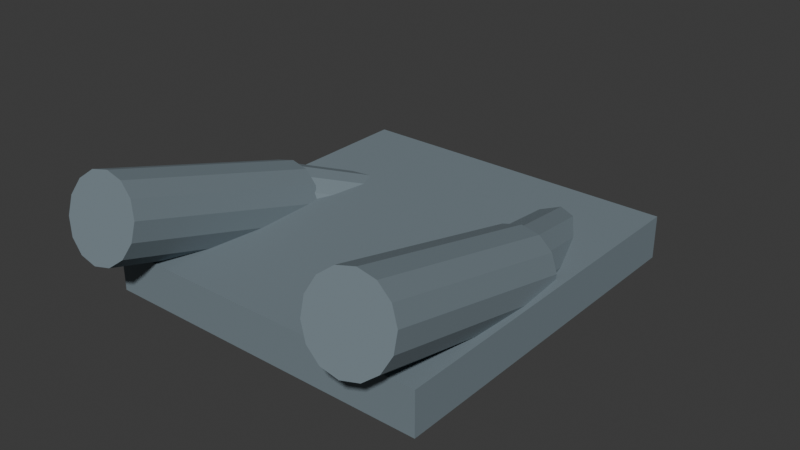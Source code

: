 # Source: chr_a1_fp_arms_01.blend  (saved by Blender 5.1.30; exported with 4.5.12 LTS)
import bpy
from mathutils import Matrix  # noqa: F401  (used for matrix-valued properties, if any)

bpy.ops.wm.read_factory_settings(use_empty=True)
scene = bpy.context.scene
scene.name = 'Scene'

# ---- collections
col_collection = bpy.data.collections.new('Collection'); scene.collection.children.link(col_collection)

# ---- materials (node trees are filled in below, after node groups)
mat_mat_a1_fp_arms_sleeve = bpy.data.materials.new('mat_a1_fp_arms_sleeve')
mat_mat_a1_fp_arms_sleeve.diffuse_color = (0.18, 0.23, 0.26, 1.0)
mat_mat_a1_fp_arms_wrist_armor = bpy.data.materials.new('mat_a1_fp_arms_wrist_armor')
mat_mat_a1_fp_arms_wrist_armor.diffuse_color = (0.33, 0.35, 0.35, 1.0)
mat_mat_a1_fp_arms_glove = bpy.data.materials.new('mat_a1_fp_arms_glove')
mat_mat_a1_fp_arms_glove.diffuse_color = (0.035, 0.038, 0.042, 1.0)
mat_mat_a1_fp_arms_alignment_mark = bpy.data.materials.new('mat_a1_fp_arms_alignment_mark')
mat_mat_a1_fp_arms_alignment_mark.diffuse_color = (0.05, 0.55, 0.78, 1.0)

# ---- material node trees
mat_mat_a1_fp_arms_sleeve.use_nodes = True; mat_mat_a1_fp_arms_sleeve.node_tree.nodes.clear()
_N = mat_mat_a1_fp_arms_sleeve.node_tree.nodes; _L = mat_mat_a1_fp_arms_sleeve.node_tree.links
n0 = _N.new('ShaderNodeBsdfPrincipled'); n0.name = 'Principled BSDF'; n0.location = (-200, 100)
n0.inputs[0].default_value = (0.18, 0.23, 0.26, 1.0)
n0.inputs[2].default_value = 0.78
n1 = _N.new('ShaderNodeOutputMaterial'); n1.name = 'Material Output'; n1.location = (200, 100)
_L.new(n0.outputs[0], n1.inputs[0])
n1.is_active_output = True
mat_mat_a1_fp_arms_wrist_armor.use_nodes = True; mat_mat_a1_fp_arms_wrist_armor.node_tree.nodes.clear()
_N = mat_mat_a1_fp_arms_wrist_armor.node_tree.nodes; _L = mat_mat_a1_fp_arms_wrist_armor.node_tree.links
n0 = _N.new('ShaderNodeBsdfPrincipled'); n0.name = 'Principled BSDF'; n0.location = (-200, 100)
n0.inputs[0].default_value = (0.33, 0.35, 0.35, 1.0)
n0.inputs[2].default_value = 0.78
n1 = _N.new('ShaderNodeOutputMaterial'); n1.name = 'Material Output'; n1.location = (200, 100)
_L.new(n0.outputs[0], n1.inputs[0])
n1.is_active_output = True
mat_mat_a1_fp_arms_glove.use_nodes = True; mat_mat_a1_fp_arms_glove.node_tree.nodes.clear()
_N = mat_mat_a1_fp_arms_glove.node_tree.nodes; _L = mat_mat_a1_fp_arms_glove.node_tree.links
n0 = _N.new('ShaderNodeBsdfPrincipled'); n0.name = 'Principled BSDF'; n0.location = (-200, 100)
n0.inputs[0].default_value = (0.035, 0.038, 0.042, 1.0)
n0.inputs[2].default_value = 0.78
n1 = _N.new('ShaderNodeOutputMaterial'); n1.name = 'Material Output'; n1.location = (200, 100)
_L.new(n0.outputs[0], n1.inputs[0])
n1.is_active_output = True
mat_mat_a1_fp_arms_alignment_mark.use_nodes = True; mat_mat_a1_fp_arms_alignment_mark.node_tree.nodes.clear()
_N = mat_mat_a1_fp_arms_alignment_mark.node_tree.nodes; _L = mat_mat_a1_fp_arms_alignment_mark.node_tree.links
n0 = _N.new('ShaderNodeBsdfPrincipled'); n0.name = 'Principled BSDF'; n0.location = (-200, 100)
n0.inputs[0].default_value = (0.05, 0.55, 0.78, 1.0)
n0.inputs[2].default_value = 0.78
n1 = _N.new('ShaderNodeOutputMaterial'); n1.name = 'Material Output'; n1.location = (200, 100)
_L.new(n0.outputs[0], n1.inputs[0])
n1.is_active_output = True

# ---- world
world_world = bpy.data.worlds.new('World'); scene.world = world_world
world_world.use_nodes = True; world_world.node_tree.nodes.clear()
_N = world_world.node_tree.nodes; _L = world_world.node_tree.links
n0 = _N.new('ShaderNodeOutputWorld'); n0.name = 'World Output'; n0.location = (200, 100)
n1 = _N.new('ShaderNodeBackground'); n1.name = 'Background'; n1.location = (-200, 100)
n1.inputs[0].default_value = (0.05088, 0.05088, 0.05088, 1.0)
_L.new(n1.outputs[0], n0.inputs[0])
n0.is_active_output = True
world_world.color = (0.05088, 0.05088, 0.05088)
world_world.sun_shadow_jitter_overblur = 0.0

# ---- meshes
me_chr_a1_fp_arms_01_lod0_upper_arm_r_mesh = bpy.data.meshes.new('chr_a1_fp_arms_01_lod0_upper_arm_r_mesh')
me_chr_a1_fp_arms_01_lod0_upper_arm_r_mesh.from_pydata([(0.01354, -0.1783, 0.1244), (-0.01646, 0.2167, 0.01438), (-0.01746, -0.1826, 0.1175), (-0.04746, 0.2124, 0.007505), (-0.04204, -0.1898, 0.09825), (-0.07204, 0.2052, -0.01175), (-0.05532, -0.1985, 0.07044), (-0.08532, 0.1965, -0.03956), (-0.05467, -0.2071, 0.03956), (-0.08467, 0.1879, -0.07044), (-0.04022, -0.2137, 0.01175), (-0.07022, 0.1813, -0.09825), (-0.01484, -0.2172, -0.007505), (-0.04484, 0.1778, -0.1175), (0.01646, -0.2167, -0.01438), (-0.01354, 0.1783, -0.1244), (0.04746, -0.2124, -0.007505), (0.01746, 0.1826, -0.1175), (0.07204, -0.2052, 0.01175), (0.04204, 0.1898, -0.09825), (0.08532, -0.1965, 0.03956), (0.05532, 0.1985, -0.07044), (0.08467, -0.1879, 0.07044), (0.05467, 0.2071, -0.03956), (0.07022, -0.1813, 0.09825), (0.04022, 0.2137, -0.01175), (0.04484, -0.1778, 0.1175), (0.01484, 0.2172, 0.007505)], [], [(0, 1, 3, 2), (2, 3, 5, 4), (4, 5, 7, 6), (6, 7, 9, 8), (8, 9, 11, 10), (10, 11, 13, 12), (12, 13, 15, 14), (14, 15, 17, 16), (16, 17, 19, 18), (18, 19, 21, 20), (20, 21, 23, 22), (22, 23, 25, 24), (3, 1, 27, 25, 23, 21, 19, 17, 15, 13, 11, 9, 7, 5), (24, 25, 27, 26), (26, 27, 1, 0), (0, 2, 4, 6, 8, 10, 12, 14, 16, 18, 20, 22, 24, 26)])
_uv = me_chr_a1_fp_arms_01_lod0_upper_arm_r_mesh.uv_layers.new(name='UVMap')
_uv.uv.foreach_set('vector', [1.0, 0.5, 1.0, 1.0, 0.9286, 1.0, 0.9286, 0.5, 0.9286, 0.5, 0.9286, 1.0, 0.8571, 1.0, 0.8571, 0.5, 0.8571, 0.5, 0.8571, 1.0, 0.7857, 1.0, 0.7857, 0.5, 0.7857, 0.5, 0.7857, 1.0, 0.7143, 1.0, 0.7143, 0.5, 0.7143, 0.5, 0.7143, 1.0, 0.6429, 1.0, 0.6429, 0.5, 0.6429, 0.5, 0.6429, 1.0, 0.5714, 1.0, 0.5714, 0.5, 0.5714, 0.5, 0.5714, 1.0, 0.5, 1.0, 0.5, 0.5, 0.5, 0.5, 0.5, 1.0, 0.4286, 1.0, 0.4286, 0.5, 0.4286, 0.5, 0.4286, 1.0, 0.3571, 1.0, 0.3571, 0.5, 0.3571, 0.5, 0.3571, 1.0, 0.2857, 1.0, 0.2857, 0.5, 0.2857, 0.5, 0.2857, 1.0, 0.2143, 1.0, 0.2143, 0.5, 0.2143, 0.5, 0.2143, 1.0, 0.1429, 1.0, 0.1429, 0.5, 0.3541, 0.4662, 0.25, 0.49, 0.1459, 0.4662, 0.06236, 0.3996, 0.01602, 0.3034, 0.01602, 0.1966, 0.06236, 0.1004, 0.1459, 0.03377, 0.25, 0.01, 0.3541, 0.03377, 0.4376, 0.1004, 0.484, 0.1966, 0.484, 0.3034, 0.4376, 0.3996, 0.1429, 0.5, 0.1429, 1.0, 0.07143, 1.0, 0.07143, 0.5, 0.07143, 0.5, 0.07143, 1.0, -1.341e-07, 1.0, -1.341e-07, 0.5, 0.75, 0.49, 0.8541, 0.4662, 0.9376, 0.3996, 0.984, 0.3034, 0.984, 0.1966, 0.9376, 0.1004, 0.8541, 0.03377, 0.75, 0.01, 0.6459, 0.03377, 0.5624, 0.1004, 0.516, 0.1966, 0.516, 0.3034, 0.5624, 0.3996, 0.6459, 0.4662])
me_chr_a1_fp_arms_01_lod0_upper_arm_r_mesh.materials.append(mat_mat_a1_fp_arms_sleeve)
me_chr_a1_fp_arms_01_lod0_upper_arm_r_mesh.update()
me_chr_a1_fp_arms_01_lod0_forearm_r_mesh = bpy.data.meshes.new('chr_a1_fp_arms_01_lod0_forearm_r_mesh')
me_chr_a1_fp_arms_01_lod0_forearm_r_mesh.from_pydata([(0.03579, -0.1431, 0.1087), (-0.04421, 0.1769, 0.01867), (0.008422, -0.1518, 0.1024), (-0.07158, 0.1682, 0.01237), (-0.01269, -0.162, 0.0847), (-0.09269, 0.158, -0.005301), (-0.02336, -0.1719, 0.05917), (-0.1034, 0.1481, -0.03083), (-0.02149, -0.1794, 0.03083), (-0.1015, 0.1406, -0.05917), (-0.007433, -0.183, 0.005301), (-0.08743, 0.137, -0.0847), (0.01602, -0.1821, -0.01237), (-0.06398, 0.1379, -0.1024), (0.04421, -0.1769, -0.01867), (-0.03579, 0.1431, -0.1087), (0.07158, -0.1682, -0.01237), (-0.008422, 0.1518, -0.1024), (0.09269, -0.158, 0.005301), (0.01269, 0.162, -0.0847), (0.1034, -0.1481, 0.03083), (0.02336, 0.1719, -0.05917), (0.1015, -0.1406, 0.05917), (0.02149, 0.1794, -0.03083), (0.08743, -0.137, 0.0847), (0.007433, 0.183, -0.005301), (0.06398, -0.1379, 0.1024), (-0.01602, 0.1821, 0.01237)], [], [(0, 1, 3, 2), (2, 3, 5, 4), (4, 5, 7, 6), (6, 7, 9, 8), (8, 9, 11, 10), (10, 11, 13, 12), (12, 13, 15, 14), (14, 15, 17, 16), (16, 17, 19, 18), (18, 19, 21, 20), (20, 21, 23, 22), (22, 23, 25, 24), (3, 1, 27, 25, 23, 21, 19, 17, 15, 13, 11, 9, 7, 5), (24, 25, 27, 26), (26, 27, 1, 0), (0, 2, 4, 6, 8, 10, 12, 14, 16, 18, 20, 22, 24, 26)])
_uv = me_chr_a1_fp_arms_01_lod0_forearm_r_mesh.uv_layers.new(name='UVMap')
_uv.uv.foreach_set('vector', [1.0, 0.5, 1.0, 1.0, 0.9286, 1.0, 0.9286, 0.5, 0.9286, 0.5, 0.9286, 1.0, 0.8571, 1.0, 0.8571, 0.5, 0.8571, 0.5, 0.8571, 1.0, 0.7857, 1.0, 0.7857, 0.5, 0.7857, 0.5, 0.7857, 1.0, 0.7143, 1.0, 0.7143, 0.5, 0.7143, 0.5, 0.7143, 1.0, 0.6429, 1.0, 0.6429, 0.5, 0.6429, 0.5, 0.6429, 1.0, 0.5714, 1.0, 0.5714, 0.5, 0.5714, 0.5, 0.5714, 1.0, 0.5, 1.0, 0.5, 0.5, 0.5, 0.5, 0.5, 1.0, 0.4286, 1.0, 0.4286, 0.5, 0.4286, 0.5, 0.4286, 1.0, 0.3571, 1.0, 0.3571, 0.5, 0.3571, 0.5, 0.3571, 1.0, 0.2857, 1.0, 0.2857, 0.5, 0.2857, 0.5, 0.2857, 1.0, 0.2143, 1.0, 0.2143, 0.5, 0.2143, 0.5, 0.2143, 1.0, 0.1429, 1.0, 0.1429, 0.5, 0.3541, 0.4662, 0.25, 0.49, 0.1459, 0.4662, 0.06236, 0.3996, 0.01602, 0.3034, 0.01602, 0.1966, 0.06236, 0.1004, 0.1459, 0.03377, 0.25, 0.01, 0.3541, 0.03377, 0.4376, 0.1004, 0.484, 0.1966, 0.484, 0.3034, 0.4376, 0.3996, 0.1429, 0.5, 0.1429, 1.0, 0.07143, 1.0, 0.07143, 0.5, 0.07143, 0.5, 0.07143, 1.0, -1.341e-07, 1.0, -1.341e-07, 0.5, 0.75, 0.49, 0.8541, 0.4662, 0.9376, 0.3996, 0.984, 0.3034, 0.984, 0.1966, 0.9376, 0.1004, 0.8541, 0.03377, 0.75, 0.01, 0.6459, 0.03377, 0.5624, 0.1004, 0.516, 0.1966, 0.516, 0.3034, 0.5624, 0.3996, 0.6459, 0.4662])
me_chr_a1_fp_arms_01_lod0_forearm_r_mesh.materials.append(mat_mat_a1_fp_arms_sleeve)
me_chr_a1_fp_arms_01_lod0_forearm_r_mesh.update()
me_chr_a1_fp_arms_01_lod0_wrist_plate_r_mesh = bpy.data.meshes.new('chr_a1_fp_arms_01_lod0_wrist_plate_r_mesh')
me_chr_a1_fp_arms_01_lod0_wrist_plate_r_mesh.from_pydata([(-0.065, -0.02815, -0.03827), (-0.065, -0.01958, 0.04328), (-0.065, 0.01958, -0.04328), (-0.065, 0.02815, 0.03827), (0.065, -0.02815, -0.03827), (0.065, -0.01958, 0.04328), (0.065, 0.01958, -0.04328), (0.065, 0.02815, 0.03827)], [], [(0, 1, 3, 2), (2, 3, 7, 6), (6, 7, 5, 4), (4, 5, 1, 0), (2, 6, 4, 0), (7, 3, 1, 5)])
_uv = me_chr_a1_fp_arms_01_lod0_wrist_plate_r_mesh.uv_layers.new(name='UVMap')
_uv.uv.foreach_set('vector', [0.375, 0.0, 0.625, 0.0, 0.625, 0.25, 0.375, 0.25, 0.375, 0.25, 0.625, 0.25, 0.625, 0.5, 0.375, 0.5, 0.375, 0.5, 0.625, 0.5, 0.625, 0.75, 0.375, 0.75, 0.375, 0.75, 0.625, 0.75, 0.625, 1.0, 0.375, 1.0, 0.125, 0.5, 0.375, 0.5, 0.375, 0.75, 0.125, 0.75, 0.625, 0.5, 0.875, 0.5, 0.875, 0.75, 0.625, 0.75])
me_chr_a1_fp_arms_01_lod0_wrist_plate_r_mesh.materials.append(mat_mat_a1_fp_arms_wrist_armor)
me_chr_a1_fp_arms_01_lod0_wrist_plate_r_mesh.update()
me_chr_a1_fp_arms_01_lod0_hand_r_mesh = bpy.data.meshes.new('chr_a1_fp_arms_01_lod0_hand_r_mesh')
me_chr_a1_fp_arms_01_lod0_hand_r_mesh.from_pydata([(-0.06, -0.046, -0.041), (-0.06, -0.046, 0.041), (-0.06, 0.046, -0.041), (-0.06, 0.046, 0.041), (0.06, -0.046, -0.041), (0.06, -0.046, 0.041), (0.06, 0.046, -0.041), (0.06, 0.046, 0.041)], [], [(0, 1, 3, 2), (2, 3, 7, 6), (6, 7, 5, 4), (4, 5, 1, 0), (2, 6, 4, 0), (7, 3, 1, 5)])
_uv = me_chr_a1_fp_arms_01_lod0_hand_r_mesh.uv_layers.new(name='UVMap')
_uv.uv.foreach_set('vector', [0.375, 0.0, 0.625, 0.0, 0.625, 0.25, 0.375, 0.25, 0.375, 0.25, 0.625, 0.25, 0.625, 0.5, 0.375, 0.5, 0.375, 0.5, 0.625, 0.5, 0.625, 0.75, 0.375, 0.75, 0.375, 0.75, 0.625, 0.75, 0.625, 1.0, 0.375, 1.0, 0.125, 0.5, 0.375, 0.5, 0.375, 0.75, 0.125, 0.75, 0.625, 0.5, 0.875, 0.5, 0.875, 0.75, 0.625, 0.75])
me_chr_a1_fp_arms_01_lod0_hand_r_mesh.materials.append(mat_mat_a1_fp_arms_glove)
me_chr_a1_fp_arms_01_lod0_hand_r_mesh.update()
me_chr_a1_fp_arms_01_lod0_upper_arm_l_mesh = bpy.data.meshes.new('chr_a1_fp_arms_01_lod0_upper_arm_l_mesh')
me_chr_a1_fp_arms_01_lod0_upper_arm_l_mesh.from_pydata([(0.004437, -0.1664, 0.1263), (-0.005563, 0.2086, 0.01134), (-0.02674, -0.1693, 0.1195), (-0.03674, 0.2057, 0.004521), (-0.05162, -0.1758, 0.1004), (-0.06162, 0.1992, -0.01458), (-0.0653, -0.1847, 0.07282), (-0.0753, 0.1903, -0.04218), (-0.06504, -0.1941, 0.04218), (-0.07504, 0.1809, -0.07282), (-0.05092, -0.2022, 0.01458), (-0.06092, 0.1728, -0.1004), (-0.02572, -0.2073, -0.004521), (-0.03572, 0.1677, -0.1195), (0.005563, -0.2086, -0.01134), (-0.004437, 0.1664, -0.1263), (0.03674, -0.2057, -0.004521), (0.02674, 0.1693, -0.1195), (0.06162, -0.1992, 0.01458), (0.05162, 0.1758, -0.1004), (0.0753, -0.1903, 0.04218), (0.0653, 0.1847, -0.07282), (0.07504, -0.1809, 0.07282), (0.06504, 0.1941, -0.04218), (0.06092, -0.1728, 0.1004), (0.05092, 0.2022, -0.01458), (0.03572, -0.1677, 0.1195), (0.02572, 0.2073, 0.004521)], [], [(0, 1, 3, 2), (2, 3, 5, 4), (4, 5, 7, 6), (6, 7, 9, 8), (8, 9, 11, 10), (10, 11, 13, 12), (12, 13, 15, 14), (14, 15, 17, 16), (16, 17, 19, 18), (18, 19, 21, 20), (20, 21, 23, 22), (22, 23, 25, 24), (3, 1, 27, 25, 23, 21, 19, 17, 15, 13, 11, 9, 7, 5), (24, 25, 27, 26), (26, 27, 1, 0), (0, 2, 4, 6, 8, 10, 12, 14, 16, 18, 20, 22, 24, 26)])
_uv = me_chr_a1_fp_arms_01_lod0_upper_arm_l_mesh.uv_layers.new(name='UVMap')
_uv.uv.foreach_set('vector', [1.0, 0.5, 1.0, 1.0, 0.9286, 1.0, 0.9286, 0.5, 0.9286, 0.5, 0.9286, 1.0, 0.8571, 1.0, 0.8571, 0.5, 0.8571, 0.5, 0.8571, 1.0, 0.7857, 1.0, 0.7857, 0.5, 0.7857, 0.5, 0.7857, 1.0, 0.7143, 1.0, 0.7143, 0.5, 0.7143, 0.5, 0.7143, 1.0, 0.6429, 1.0, 0.6429, 0.5, 0.6429, 0.5, 0.6429, 1.0, 0.5714, 1.0, 0.5714, 0.5, 0.5714, 0.5, 0.5714, 1.0, 0.5, 1.0, 0.5, 0.5, 0.5, 0.5, 0.5, 1.0, 0.4286, 1.0, 0.4286, 0.5, 0.4286, 0.5, 0.4286, 1.0, 0.3571, 1.0, 0.3571, 0.5, 0.3571, 0.5, 0.3571, 1.0, 0.2857, 1.0, 0.2857, 0.5, 0.2857, 0.5, 0.2857, 1.0, 0.2143, 1.0, 0.2143, 0.5, 0.2143, 0.5, 0.2143, 1.0, 0.1429, 1.0, 0.1429, 0.5, 0.3541, 0.4662, 0.25, 0.49, 0.1459, 0.4662, 0.06236, 0.3996, 0.01602, 0.3034, 0.01602, 0.1966, 0.06236, 0.1004, 0.1459, 0.03377, 0.25, 0.01, 0.3541, 0.03377, 0.4376, 0.1004, 0.484, 0.1966, 0.484, 0.3034, 0.4376, 0.3996, 0.1429, 0.5, 0.1429, 1.0, 0.07143, 1.0, 0.07143, 0.5, 0.07143, 0.5, 0.07143, 1.0, -1.341e-07, 1.0, -1.341e-07, 0.5, 0.75, 0.49, 0.8541, 0.4662, 0.9376, 0.3996, 0.984, 0.3034, 0.984, 0.1966, 0.9376, 0.1004, 0.8541, 0.03377, 0.75, 0.01, 0.6459, 0.03377, 0.5624, 0.1004, 0.516, 0.1966, 0.516, 0.3034, 0.5624, 0.3996, 0.6459, 0.4662])
me_chr_a1_fp_arms_01_lod0_upper_arm_l_mesh.materials.append(mat_mat_a1_fp_arms_sleeve)
me_chr_a1_fp_arms_01_lod0_upper_arm_l_mesh.update()
me_chr_a1_fp_arms_01_lod0_forearm_l_mesh = bpy.data.meshes.new('chr_a1_fp_arms_01_lod0_forearm_l_mesh')
me_chr_a1_fp_arms_01_lod0_forearm_l_mesh.from_pydata([(-0.05229, -0.09565, 0.1021), (0.07071, 0.1294, 0.02414), (-0.07833, -0.08358, 0.09589), (0.04467, 0.1414, 0.01789), (-0.101, -0.07724, 0.07837), (0.02197, 0.1478, 0.0003692), (-0.1159, -0.07789, 0.05305), (0.007091, 0.1471, -0.02495), (-0.12, -0.08539, 0.02495), (0.00299, 0.1396, -0.05305), (-0.1125, -0.09826, -0.0003692), (0.01048, 0.1267, -0.07837), (-0.09493, -0.1139, -0.01789), (0.02807, 0.1111, -0.09589), (-0.07071, -0.1294, -0.02414), (0.05229, 0.09565, -0.1021), (-0.04467, -0.1414, -0.01789), (0.07833, 0.08358, -0.09589), (-0.02197, -0.1478, -0.0003692), (0.101, 0.07724, -0.07837), (-0.007091, -0.1471, 0.02495), (0.1159, 0.07789, -0.05305), (-0.00299, -0.1396, 0.05305), (0.12, 0.08539, -0.02495), (-0.01048, -0.1267, 0.07837), (0.1125, 0.09826, 0.0003692), (-0.02807, -0.1111, 0.09589), (0.09493, 0.1139, 0.01789)], [], [(0, 1, 3, 2), (2, 3, 5, 4), (4, 5, 7, 6), (6, 7, 9, 8), (8, 9, 11, 10), (10, 11, 13, 12), (12, 13, 15, 14), (14, 15, 17, 16), (16, 17, 19, 18), (18, 19, 21, 20), (20, 21, 23, 22), (22, 23, 25, 24), (3, 1, 27, 25, 23, 21, 19, 17, 15, 13, 11, 9, 7, 5), (24, 25, 27, 26), (26, 27, 1, 0), (0, 2, 4, 6, 8, 10, 12, 14, 16, 18, 20, 22, 24, 26)])
_uv = me_chr_a1_fp_arms_01_lod0_forearm_l_mesh.uv_layers.new(name='UVMap')
_uv.uv.foreach_set('vector', [1.0, 0.5, 1.0, 1.0, 0.9286, 1.0, 0.9286, 0.5, 0.9286, 0.5, 0.9286, 1.0, 0.8571, 1.0, 0.8571, 0.5, 0.8571, 0.5, 0.8571, 1.0, 0.7857, 1.0, 0.7857, 0.5, 0.7857, 0.5, 0.7857, 1.0, 0.7143, 1.0, 0.7143, 0.5, 0.7143, 0.5, 0.7143, 1.0, 0.6429, 1.0, 0.6429, 0.5, 0.6429, 0.5, 0.6429, 1.0, 0.5714, 1.0, 0.5714, 0.5, 0.5714, 0.5, 0.5714, 1.0, 0.5, 1.0, 0.5, 0.5, 0.5, 0.5, 0.5, 1.0, 0.4286, 1.0, 0.4286, 0.5, 0.4286, 0.5, 0.4286, 1.0, 0.3571, 1.0, 0.3571, 0.5, 0.3571, 0.5, 0.3571, 1.0, 0.2857, 1.0, 0.2857, 0.5, 0.2857, 0.5, 0.2857, 1.0, 0.2143, 1.0, 0.2143, 0.5, 0.2143, 0.5, 0.2143, 1.0, 0.1429, 1.0, 0.1429, 0.5, 0.3541, 0.4662, 0.25, 0.49, 0.1459, 0.4662, 0.06236, 0.3996, 0.01602, 0.3034, 0.01602, 0.1966, 0.06236, 0.1004, 0.1459, 0.03377, 0.25, 0.01, 0.3541, 0.03377, 0.4376, 0.1004, 0.484, 0.1966, 0.484, 0.3034, 0.4376, 0.3996, 0.1429, 0.5, 0.1429, 1.0, 0.07143, 1.0, 0.07143, 0.5, 0.07143, 0.5, 0.07143, 1.0, -1.341e-07, 1.0, -1.341e-07, 0.5, 0.75, 0.49, 0.8541, 0.4662, 0.9376, 0.3996, 0.984, 0.3034, 0.984, 0.1966, 0.9376, 0.1004, 0.8541, 0.03377, 0.75, 0.01, 0.6459, 0.03377, 0.5624, 0.1004, 0.516, 0.1966, 0.516, 0.3034, 0.5624, 0.3996, 0.6459, 0.4662])
me_chr_a1_fp_arms_01_lod0_forearm_l_mesh.materials.append(mat_mat_a1_fp_arms_sleeve)
me_chr_a1_fp_arms_01_lod0_forearm_l_mesh.update()
me_chr_a1_fp_arms_01_lod0_wrist_plate_l_mesh = bpy.data.meshes.new('chr_a1_fp_arms_01_lod0_wrist_plate_l_mesh')
me_chr_a1_fp_arms_01_lod0_wrist_plate_l_mesh.from_pydata([(-0.065, -0.01882, -0.04362), (-0.065, -0.02882, 0.03777), (-0.065, 0.02882, -0.03777), (-0.065, 0.01882, 0.04362), (0.065, -0.01882, -0.04362), (0.065, -0.02882, 0.03777), (0.065, 0.02882, -0.03777), (0.065, 0.01882, 0.04362)], [], [(0, 1, 3, 2), (2, 3, 7, 6), (6, 7, 5, 4), (4, 5, 1, 0), (2, 6, 4, 0), (7, 3, 1, 5)])
_uv = me_chr_a1_fp_arms_01_lod0_wrist_plate_l_mesh.uv_layers.new(name='UVMap')
_uv.uv.foreach_set('vector', [0.375, 0.0, 0.625, 0.0, 0.625, 0.25, 0.375, 0.25, 0.375, 0.25, 0.625, 0.25, 0.625, 0.5, 0.375, 0.5, 0.375, 0.5, 0.625, 0.5, 0.625, 0.75, 0.375, 0.75, 0.375, 0.75, 0.625, 0.75, 0.625, 1.0, 0.375, 1.0, 0.125, 0.5, 0.375, 0.5, 0.375, 0.75, 0.125, 0.75, 0.625, 0.5, 0.875, 0.5, 0.875, 0.75, 0.625, 0.75])
me_chr_a1_fp_arms_01_lod0_wrist_plate_l_mesh.materials.append(mat_mat_a1_fp_arms_wrist_armor)
me_chr_a1_fp_arms_01_lod0_wrist_plate_l_mesh.update()
me_chr_a1_fp_arms_01_lod0_hand_l_mesh = bpy.data.meshes.new('chr_a1_fp_arms_01_lod0_hand_l_mesh')
me_chr_a1_fp_arms_01_lod0_hand_l_mesh.from_pydata([(-0.06, -0.046, -0.041), (-0.06, -0.046, 0.041), (-0.06, 0.046, -0.041), (-0.06, 0.046, 0.041), (0.06, -0.046, -0.041), (0.06, -0.046, 0.041), (0.06, 0.046, -0.041), (0.06, 0.046, 0.041)], [], [(0, 1, 3, 2), (2, 3, 7, 6), (6, 7, 5, 4), (4, 5, 1, 0), (2, 6, 4, 0), (7, 3, 1, 5)])
_uv = me_chr_a1_fp_arms_01_lod0_hand_l_mesh.uv_layers.new(name='UVMap')
_uv.uv.foreach_set('vector', [0.375, 0.0, 0.625, 0.0, 0.625, 0.25, 0.375, 0.25, 0.375, 0.25, 0.625, 0.25, 0.625, 0.5, 0.375, 0.5, 0.375, 0.5, 0.625, 0.5, 0.625, 0.75, 0.375, 0.75, 0.375, 0.75, 0.625, 0.75, 0.625, 1.0, 0.375, 1.0, 0.125, 0.5, 0.375, 0.5, 0.375, 0.75, 0.125, 0.75, 0.625, 0.5, 0.875, 0.5, 0.875, 0.75, 0.625, 0.75])
me_chr_a1_fp_arms_01_lod0_hand_l_mesh.materials.append(mat_mat_a1_fp_arms_glove)
me_chr_a1_fp_arms_01_lod0_hand_l_mesh.update()
me_chr_a1_fp_arms_01_lod0_weapon_alignment_bar_mesh = bpy.data.meshes.new('chr_a1_fp_arms_01_lod0_weapon_alignment_bar_mesh')
me_chr_a1_fp_arms_01_lod0_weapon_alignment_bar_mesh.from_pydata([(-0.165, -0.009, -0.008), (-0.165, -0.009, 0.008), (-0.165, 0.009, -0.008), (-0.165, 0.009, 0.008), (0.165, -0.009, -0.008), (0.165, -0.009, 0.008), (0.165, 0.009, -0.008), (0.165, 0.009, 0.008)], [], [(0, 1, 3, 2), (2, 3, 7, 6), (6, 7, 5, 4), (4, 5, 1, 0), (2, 6, 4, 0), (7, 3, 1, 5)])
_uv = me_chr_a1_fp_arms_01_lod0_weapon_alignment_bar_mesh.uv_layers.new(name='UVMap')
_uv.uv.foreach_set('vector', [0.375, 0.0, 0.625, 0.0, 0.625, 0.25, 0.375, 0.25, 0.375, 0.25, 0.625, 0.25, 0.625, 0.5, 0.375, 0.5, 0.375, 0.5, 0.625, 0.5, 0.625, 0.75, 0.375, 0.75, 0.375, 0.75, 0.625, 0.75, 0.625, 1.0, 0.375, 1.0, 0.125, 0.5, 0.375, 0.5, 0.375, 0.75, 0.125, 0.75, 0.625, 0.5, 0.875, 0.5, 0.875, 0.75, 0.625, 0.75])
me_chr_a1_fp_arms_01_lod0_weapon_alignment_bar_mesh.materials.append(mat_mat_a1_fp_arms_alignment_mark)
me_chr_a1_fp_arms_01_lod0_weapon_alignment_bar_mesh.update()
me_chr_a1_fp_arms_01_lod1_blockout_mesh = bpy.data.meshes.new('chr_a1_fp_arms_01_lod1_blockout_mesh')
me_chr_a1_fp_arms_01_lod1_blockout_mesh.from_pydata([(-0.29, -0.31, -0.0375), (-0.29, -0.31, 0.0375), (-0.29, 0.31, -0.0375), (-0.29, 0.31, 0.0375), (0.29, -0.31, -0.0375), (0.29, -0.31, 0.0375), (0.29, 0.31, -0.0375), (0.29, 0.31, 0.0375)], [], [(0, 1, 3, 2), (2, 3, 7, 6), (6, 7, 5, 4), (4, 5, 1, 0), (2, 6, 4, 0), (7, 3, 1, 5)])
_uv = me_chr_a1_fp_arms_01_lod1_blockout_mesh.uv_layers.new(name='UVMap')
_uv.uv.foreach_set('vector', [0.375, 0.0, 0.625, 0.0, 0.625, 0.25, 0.375, 0.25, 0.375, 0.25, 0.625, 0.25, 0.625, 0.5, 0.375, 0.5, 0.375, 0.5, 0.625, 0.5, 0.625, 0.75, 0.375, 0.75, 0.375, 0.75, 0.625, 0.75, 0.625, 1.0, 0.375, 1.0, 0.125, 0.5, 0.375, 0.5, 0.375, 0.75, 0.125, 0.75, 0.625, 0.5, 0.875, 0.5, 0.875, 0.75, 0.625, 0.75])
me_chr_a1_fp_arms_01_lod1_blockout_mesh.materials.append(mat_mat_a1_fp_arms_sleeve)
me_chr_a1_fp_arms_01_lod1_blockout_mesh.update()
arm_rig_chr_a1_fp_arms_01_data = bpy.data.armatures.new('rig_chr_a1_fp_arms_01_data')  # bones are not reproduced

# ---- objects
ob_chr_a1_fp_arms_01 = bpy.data.objects.new('chr_a1_fp_arms_01', None)
ob_chr_a1_fp_arms_01_lod0_upper_arm_r = bpy.data.objects.new('chr_a1_fp_arms_01_lod0_upper_arm_r', me_chr_a1_fp_arms_01_lod0_upper_arm_r_mesh)
ob_chr_a1_fp_arms_01_lod0_forearm_r = bpy.data.objects.new('chr_a1_fp_arms_01_lod0_forearm_r', me_chr_a1_fp_arms_01_lod0_forearm_r_mesh)
ob_chr_a1_fp_arms_01_lod0_wrist_plate_r = bpy.data.objects.new('chr_a1_fp_arms_01_lod0_wrist_plate_r', me_chr_a1_fp_arms_01_lod0_wrist_plate_r_mesh)
ob_chr_a1_fp_arms_01_lod0_hand_r = bpy.data.objects.new('chr_a1_fp_arms_01_lod0_hand_r', me_chr_a1_fp_arms_01_lod0_hand_r_mesh)
ob_chr_a1_fp_arms_01_lod0_upper_arm_l = bpy.data.objects.new('chr_a1_fp_arms_01_lod0_upper_arm_l', me_chr_a1_fp_arms_01_lod0_upper_arm_l_mesh)
ob_chr_a1_fp_arms_01_lod0_forearm_l = bpy.data.objects.new('chr_a1_fp_arms_01_lod0_forearm_l', me_chr_a1_fp_arms_01_lod0_forearm_l_mesh)
ob_chr_a1_fp_arms_01_lod0_wrist_plate_l = bpy.data.objects.new('chr_a1_fp_arms_01_lod0_wrist_plate_l', me_chr_a1_fp_arms_01_lod0_wrist_plate_l_mesh)
ob_chr_a1_fp_arms_01_lod0_hand_l = bpy.data.objects.new('chr_a1_fp_arms_01_lod0_hand_l', me_chr_a1_fp_arms_01_lod0_hand_l_mesh)
ob_chr_a1_fp_arms_01_lod0_weapon_alignment_bar = bpy.data.objects.new('chr_a1_fp_arms_01_lod0_weapon_alignment_bar', me_chr_a1_fp_arms_01_lod0_weapon_alignment_bar_mesh)
ob_chr_a1_fp_arms_01_lod1_blockout = bpy.data.objects.new('chr_a1_fp_arms_01_lod1_blockout', me_chr_a1_fp_arms_01_lod1_blockout_mesh)
ob_rig_chr_a1_fp_arms_01 = bpy.data.objects.new('rig_chr_a1_fp_arms_01', arm_rig_chr_a1_fp_arms_01_data)
ob_socket_camera = bpy.data.objects.new('socket_camera', None)
ob_socket_weapon_root = bpy.data.objects.new('socket_weapon_root', None)
ob_socket_hand_r = bpy.data.objects.new('socket_hand_r', None)
ob_socket_hand_l = bpy.data.objects.new('socket_hand_l', None)
ob_socket_vfx = bpy.data.objects.new('socket_vfx', None)

# ---- transforms, parenting, visibility, modifiers, constraints
ob_chr_a1_fp_arms_01.location = (0.0, 0.0, 0.0)
ob_chr_a1_fp_arms_01.empty_display_size = 0.22
ob_chr_a1_fp_arms_01_lod0_upper_arm_r.parent = ob_chr_a1_fp_arms_01
ob_chr_a1_fp_arms_01_lod0_upper_arm_r.location = (0.22, 0.2575, -0.26)
ob_chr_a1_fp_arms_01_lod0_forearm_r.parent = ob_chr_a1_fp_arms_01
ob_chr_a1_fp_arms_01_lod0_forearm_r.location = (0.165, 0.615, -0.36)
ob_chr_a1_fp_arms_01_lod0_wrist_plate_r.parent = ob_chr_a1_fp_arms_01
ob_chr_a1_fp_arms_01_lod0_wrist_plate_r.location = (0.142, 0.68, -0.385)
ob_chr_a1_fp_arms_01_lod0_hand_r.parent = ob_chr_a1_fp_arms_01
ob_chr_a1_fp_arms_01_lod0_hand_r.location = (0.122, 0.81, -0.42)
ob_chr_a1_fp_arms_01_lod0_upper_arm_l.parent = ob_chr_a1_fp_arms_01
ob_chr_a1_fp_arms_01_lod0_upper_arm_l.location = (-0.24, 0.2425, -0.2725)
ob_chr_a1_fp_arms_01_lod0_forearm_l.parent = ob_chr_a1_fp_arms_01
ob_chr_a1_fp_arms_01_lod0_forearm_l.location = (-0.1835, 0.5425, -0.369)
ob_chr_a1_fp_arms_01_lod0_wrist_plate_l.parent = ob_chr_a1_fp_arms_01
ob_chr_a1_fp_arms_01_lod0_wrist_plate_l.location = (-0.148, 0.59, -0.392)
ob_chr_a1_fp_arms_01_lod0_hand_l.parent = ob_chr_a1_fp_arms_01
ob_chr_a1_fp_arms_01_lod0_hand_l.location = (-0.122, 0.69, -0.424)
ob_chr_a1_fp_arms_01_lod0_weapon_alignment_bar.parent = ob_chr_a1_fp_arms_01
ob_chr_a1_fp_arms_01_lod0_weapon_alignment_bar.location = (0.0, 0.65, -0.395)
ob_chr_a1_fp_arms_01_lod1_blockout.parent = ob_chr_a1_fp_arms_01
ob_chr_a1_fp_arms_01_lod1_blockout.location = (0.0, 0.43, -0.345)
ob_rig_chr_a1_fp_arms_01.parent = ob_chr_a1_fp_arms_01
ob_rig_chr_a1_fp_arms_01.location = (0.0, 0.0, 0.0)
ob_rig_chr_a1_fp_arms_01.show_in_front = True
ob_socket_camera.parent = ob_chr_a1_fp_arms_01
ob_socket_camera.location = (0.0, 0.0, 0.0)
ob_socket_camera.empty_display_type = 'SPHERE'
ob_socket_camera.empty_display_size = 0.08
ob_socket_weapon_root.parent = ob_chr_a1_fp_arms_01
ob_socket_weapon_root.location = (0.0, 0.645, -0.39)
ob_socket_weapon_root.empty_display_type = 'SPHERE'
ob_socket_weapon_root.empty_display_size = 0.08
ob_socket_hand_r.parent = ob_chr_a1_fp_arms_01
ob_socket_hand_r.location = (0.122, 0.81, -0.42)
ob_socket_hand_r.empty_display_type = 'SPHERE'
ob_socket_hand_r.empty_display_size = 0.08
ob_socket_hand_l.parent = ob_chr_a1_fp_arms_01
ob_socket_hand_l.location = (-0.122, 0.69, -0.424)
ob_socket_hand_l.empty_display_type = 'SPHERE'
ob_socket_hand_l.empty_display_size = 0.08
ob_socket_vfx.parent = ob_chr_a1_fp_arms_01
ob_socket_vfx.location = (0.0, 0.82, -0.39)
ob_socket_vfx.empty_display_type = 'SPHERE'
ob_socket_vfx.empty_display_size = 0.08

# ---- collection membership
col_collection.objects.link(ob_chr_a1_fp_arms_01)
col_collection.objects.link(ob_chr_a1_fp_arms_01_lod0_upper_arm_r)
col_collection.objects.link(ob_chr_a1_fp_arms_01_lod0_forearm_r)
col_collection.objects.link(ob_chr_a1_fp_arms_01_lod0_wrist_plate_r)
col_collection.objects.link(ob_chr_a1_fp_arms_01_lod0_hand_r)
col_collection.objects.link(ob_chr_a1_fp_arms_01_lod0_upper_arm_l)
col_collection.objects.link(ob_chr_a1_fp_arms_01_lod0_forearm_l)
col_collection.objects.link(ob_chr_a1_fp_arms_01_lod0_wrist_plate_l)
col_collection.objects.link(ob_chr_a1_fp_arms_01_lod0_hand_l)
col_collection.objects.link(ob_chr_a1_fp_arms_01_lod0_weapon_alignment_bar)
col_collection.objects.link(ob_chr_a1_fp_arms_01_lod1_blockout)
col_collection.objects.link(ob_rig_chr_a1_fp_arms_01)
col_collection.objects.link(ob_socket_camera)
col_collection.objects.link(ob_socket_weapon_root)
col_collection.objects.link(ob_socket_hand_r)
col_collection.objects.link(ob_socket_hand_l)
col_collection.objects.link(ob_socket_vfx)

# ---- scene / render settings (as saved in the file)
scene.frame_start = 1; scene.frame_end = 250; scene.frame_set(1)
scene.render.engine = 'BLENDER_EEVEE_NEXT'
scene.render.bake_bias = 0.0
scene.render.bake_samples = 0
scene.cycles.sampling_pattern = 'TABULATED_SOBOL'
scene.eevee.use_volume_custom_range = False
bpy.context.view_layer.update()

# ---- added for rendering (the .blend has no active camera and no usable light): camera, sun
cam_auto = bpy.data.cameras.new('AutoCamera')
cam_auto.lens = 50.0
cam_auto.sensor_width = 36.0
cam_auto.clip_end = 1000.0
ob_auto_camera = bpy.data.objects.new('AutoCamera', cam_auto)
scene.collection.objects.link(ob_auto_camera)
ob_auto_camera.location = (0.997322, -0.75782, 0.498464)
ob_auto_camera.rotation_euler = (1.09748, -7.21219e-08, 0.694738)
scene.camera = ob_auto_camera
light_auto_sun = bpy.data.lights.new('AutoSun', 'SUN')
light_auto_sun.energy = 3.0
light_auto_sun.angle = 0.0523599
ob_auto_sun = bpy.data.objects.new('AutoSun', light_auto_sun)
scene.collection.objects.link(ob_auto_sun)
ob_auto_sun.rotation_euler = (0.872665, 0.174533, 0.523599)
bpy.context.view_layer.update()
